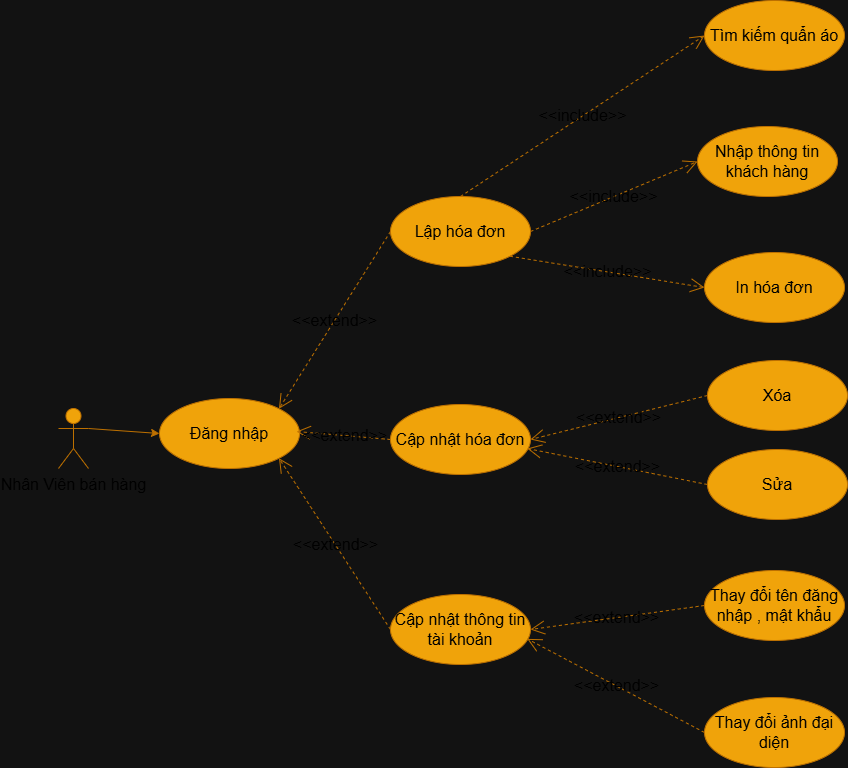

The diagram above was exported from draw.io. Its source (the exported page's mxGraphModel, read from the mxfile embedded in the PNG):
<mxGraphModel dx="2937" dy="1043" grid="0" gridSize="10" guides="1" tooltips="1" connect="1" arrows="1" fold="1" page="1" pageScale="1" pageWidth="1200" pageHeight="1600" background="#FFFFFF" math="0" shadow="0">
  <root>
    <mxCell id="0" />
    <mxCell id="1" parent="0" />
    <mxCell id="ajph8H7HpCL1hc74YOH5-8" parent="1" style="ellipse;whiteSpace=wrap;html=1;strokeColor=#BD7000;fillColor=#f0a30a;fontColor=#000000;fontSize=16;labelBackgroundColor=none;" value="Cập nhật hóa đơn" vertex="1">
      <mxGeometry height="70" width="140" x="386" y="564" as="geometry" />
    </mxCell>
    <mxCell id="ajph8H7HpCL1hc74YOH5-10" edge="1" parent="1" source="ajph8H7HpCL1hc74YOH5-9" style="rounded=0;orthogonalLoop=1;jettySize=auto;html=1;exitX=1;exitY=0.3333333333333333;exitDx=0;exitDy=0;exitPerimeter=0;entryX=0;entryY=0.5;entryDx=0;entryDy=0;strokeColor=#BD7000;fillColor=#f0a30a;fontSize=16;fontColor=#000000;labelBackgroundColor=none;" target="ajph8H7HpCL1hc74YOH5-21">
      <mxGeometry relative="1" as="geometry">
        <mxPoint x="239" y="453" as="targetPoint" />
      </mxGeometry>
    </mxCell>
    <mxCell id="ajph8H7HpCL1hc74YOH5-9" parent="1" style="shape=umlActor;verticalLabelPosition=bottom;verticalAlign=top;html=1;strokeColor=#BD7000;fillColor=#f0a30a;fontColor=#000000;fontSize=16;labelBackgroundColor=none;" value="&lt;span&gt;Nhân Viên bán hàng&lt;/span&gt;" vertex="1">
      <mxGeometry height="60" width="30" x="54" y="568" as="geometry" />
    </mxCell>
    <mxCell id="ajph8H7HpCL1hc74YOH5-16" parent="1" style="ellipse;whiteSpace=wrap;html=1;strokeColor=#BD7000;fillColor=#f0a30a;fontColor=#000000;fontSize=16;labelBackgroundColor=none;" value="Xóa" vertex="1">
      <mxGeometry height="70" width="140" x="703" y="520" as="geometry" />
    </mxCell>
    <mxCell id="ajph8H7HpCL1hc74YOH5-17" parent="1" style="ellipse;whiteSpace=wrap;html=1;strokeColor=#BD7000;fillColor=#f0a30a;fontColor=#000000;fontSize=16;labelBackgroundColor=none;" value="Sửa" vertex="1">
      <mxGeometry height="70" width="140" x="703" y="609" as="geometry" />
    </mxCell>
    <mxCell id="ajph8H7HpCL1hc74YOH5-21" parent="1" style="ellipse;whiteSpace=wrap;html=1;strokeColor=#BD7000;fillColor=#f0a30a;fontColor=#000000;fontSize=16;labelBackgroundColor=none;" value="Đăng nhập" vertex="1">
      <mxGeometry height="70" width="140" x="155" y="558" as="geometry" />
    </mxCell>
    <mxCell id="ajph8H7HpCL1hc74YOH5-23" parent="1" style="ellipse;whiteSpace=wrap;html=1;strokeColor=#BD7000;fillColor=#f0a30a;fontColor=#000000;fontSize=16;labelBackgroundColor=none;" value="Lập hóa đơn" vertex="1">
      <mxGeometry height="70" width="140" x="386" y="356" as="geometry" />
    </mxCell>
    <mxCell id="ajph8H7HpCL1hc74YOH5-25" edge="1" parent="1" source="ajph8H7HpCL1hc74YOH5-23" style="endArrow=open;endSize=12;dashed=1;html=1;rounded=0;entryX=1;entryY=0;entryDx=0;entryDy=0;exitX=0;exitY=0.5;exitDx=0;exitDy=0;strokeColor=#BD7000;fillColor=#f0a30a;fontSize=16;fontColor=#000000;labelBackgroundColor=none;" target="ajph8H7HpCL1hc74YOH5-21" value="&amp;lt;&amp;lt;extend&amp;gt;&amp;gt;">
      <mxGeometry relative="1" width="160" x="0.0028" as="geometry">
        <mxPoint as="offset" />
        <mxPoint x="280" y="834" as="sourcePoint" />
        <mxPoint x="479" y="685" as="targetPoint" />
      </mxGeometry>
    </mxCell>
    <mxCell id="ajph8H7HpCL1hc74YOH5-26" edge="1" parent="1" source="ajph8H7HpCL1hc74YOH5-8" style="endArrow=open;endSize=12;dashed=1;html=1;rounded=0;exitX=0;exitY=0.5;exitDx=0;exitDy=0;strokeColor=#BD7000;fillColor=#f0a30a;fontSize=16;fontColor=#000000;labelBackgroundColor=none;" value="&amp;lt;&amp;lt;extend&amp;gt;&amp;gt;">
      <mxGeometry relative="1" width="160" x="-0.0036" as="geometry">
        <mxPoint as="offset" />
        <mxPoint x="536" y="530" as="sourcePoint" />
        <mxPoint x="292" y="591" as="targetPoint" />
      </mxGeometry>
    </mxCell>
    <mxCell id="ajph8H7HpCL1hc74YOH5-30" parent="1" style="ellipse;whiteSpace=wrap;html=1;strokeColor=#BD7000;fillColor=#f0a30a;fontColor=#000000;fontSize=16;labelBackgroundColor=none;" value="Tìm kiếm quẩn áo" vertex="1">
      <mxGeometry height="70" width="140" x="700" y="160" as="geometry" />
    </mxCell>
    <mxCell id="ajph8H7HpCL1hc74YOH5-32" edge="1" parent="1" source="ajph8H7HpCL1hc74YOH5-23" style="endArrow=open;endSize=12;dashed=1;html=1;rounded=0;exitX=0.5;exitY=0;exitDx=0;exitDy=0;entryX=0;entryY=0.5;entryDx=0;entryDy=0;strokeColor=#BD7000;fillColor=#f0a30a;fontSize=16;labelBackgroundColor=none;fontColor=#000000;" target="ajph8H7HpCL1hc74YOH5-30" value="&amp;lt;&amp;lt;include&amp;gt;&amp;gt;">
      <mxGeometry relative="1" width="160" as="geometry">
        <mxPoint x="331" y="609" as="sourcePoint" />
        <mxPoint x="491" y="609" as="targetPoint" />
      </mxGeometry>
    </mxCell>
    <mxCell id="ajph8H7HpCL1hc74YOH5-33" parent="1" style="ellipse;whiteSpace=wrap;html=1;strokeColor=#BD7000;fillColor=#f0a30a;fontColor=#000000;fontSize=16;labelBackgroundColor=none;" value="Nhập thông tin khách hàng" vertex="1">
      <mxGeometry height="70" width="140" x="693" y="286" as="geometry" />
    </mxCell>
    <mxCell id="ajph8H7HpCL1hc74YOH5-34" parent="1" style="ellipse;whiteSpace=wrap;html=1;strokeColor=#BD7000;fillColor=#f0a30a;fontColor=#000000;fontSize=16;labelBackgroundColor=none;" value="In hóa đơn" vertex="1">
      <mxGeometry height="70" width="140" x="700" y="412" as="geometry" />
    </mxCell>
    <mxCell id="ajph8H7HpCL1hc74YOH5-35" edge="1" parent="1" source="ajph8H7HpCL1hc74YOH5-23" style="endArrow=open;endSize=12;dashed=1;html=1;rounded=0;entryX=0;entryY=0.5;entryDx=0;entryDy=0;exitX=1;exitY=1;exitDx=0;exitDy=0;strokeColor=#BD7000;fillColor=#f0a30a;fontSize=16;fontColor=#000000;labelBackgroundColor=none;" target="ajph8H7HpCL1hc74YOH5-34" value="&amp;lt;&amp;lt;include&amp;gt;&amp;gt;">
      <mxGeometry relative="1" width="160" as="geometry">
        <mxPoint x="488" y="387" as="sourcePoint" />
        <mxPoint x="846" y="589" as="targetPoint" />
      </mxGeometry>
    </mxCell>
    <mxCell id="ajph8H7HpCL1hc74YOH5-36" edge="1" parent="1" source="ajph8H7HpCL1hc74YOH5-23" style="endArrow=open;endSize=12;dashed=1;html=1;rounded=0;exitX=1;exitY=0.5;exitDx=0;exitDy=0;entryX=0;entryY=0.5;entryDx=0;entryDy=0;strokeColor=#BD7000;fillColor=#f0a30a;fontSize=16;fontColor=#000000;labelBackgroundColor=none;" target="ajph8H7HpCL1hc74YOH5-33" value="&amp;lt;&amp;lt;include&amp;gt;&amp;gt;">
      <mxGeometry relative="1" width="160" as="geometry">
        <mxPoint x="547" y="371" as="sourcePoint" />
        <mxPoint x="691" y="314" as="targetPoint" />
      </mxGeometry>
    </mxCell>
    <mxCell id="ajph8H7HpCL1hc74YOH5-45" parent="1" style="ellipse;whiteSpace=wrap;html=1;strokeColor=#BD7000;fillColor=#f0a30a;fontColor=#000000;fontSize=16;labelBackgroundColor=none;" value="Cập nhật thông tin tài khoản" vertex="1">
      <mxGeometry height="70" width="140" x="386" y="754" as="geometry" />
    </mxCell>
    <mxCell id="ajph8H7HpCL1hc74YOH5-46" edge="1" parent="1" source="ajph8H7HpCL1hc74YOH5-45" style="endArrow=open;endSize=12;dashed=1;html=1;rounded=0;entryX=1;entryY=1;entryDx=0;entryDy=0;exitX=0;exitY=0.5;exitDx=0;exitDy=0;strokeColor=#BD7000;fillColor=#f0a30a;fontSize=16;fontColor=#000000;labelBackgroundColor=none;" target="ajph8H7HpCL1hc74YOH5-21" value="&amp;lt;&amp;lt;extend&amp;gt;&amp;gt;">
      <mxGeometry relative="1" width="160" as="geometry">
        <mxPoint x="448" y="998" as="sourcePoint" />
        <mxPoint x="287" y="736" as="targetPoint" />
      </mxGeometry>
    </mxCell>
    <mxCell id="DTVVinc_0MZFd0KUaXcx-1" parent="1" style="ellipse;whiteSpace=wrap;html=1;strokeColor=#BD7000;fillColor=#f0a30a;fontColor=#000000;fontSize=16;labelBackgroundColor=none;" value="Thay đổi tên đăng nhập , mật khẩu" vertex="1">
      <mxGeometry height="70" width="140" x="700" y="730" as="geometry" />
    </mxCell>
    <mxCell id="DTVVinc_0MZFd0KUaXcx-2" parent="1" style="ellipse;whiteSpace=wrap;html=1;strokeColor=#BD7000;fillColor=#f0a30a;fontColor=#000000;fontSize=16;labelBackgroundColor=none;" value="Thay đổi ảnh đại diện" vertex="1">
      <mxGeometry height="70" width="140" x="700" y="857" as="geometry" />
    </mxCell>
    <mxCell id="DTVVinc_0MZFd0KUaXcx-3" edge="1" parent="1" source="DTVVinc_0MZFd0KUaXcx-1" style="endArrow=open;endSize=12;dashed=1;html=1;rounded=0;entryX=1;entryY=0.5;entryDx=0;entryDy=0;exitX=0;exitY=0.5;exitDx=0;exitDy=0;strokeColor=#BD7000;fillColor=#f0a30a;fontSize=16;fontColor=#000000;labelBackgroundColor=none;" target="ajph8H7HpCL1hc74YOH5-45" value="&lt;span&gt;&amp;lt;&amp;lt;extend&amp;gt;&amp;gt;&lt;/span&gt;">
      <mxGeometry relative="1" width="160" as="geometry">
        <mxPoint x="467" y="922" as="sourcePoint" />
        <mxPoint x="355" y="751" as="targetPoint" />
      </mxGeometry>
    </mxCell>
    <mxCell id="DTVVinc_0MZFd0KUaXcx-4" edge="1" parent="1" source="DTVVinc_0MZFd0KUaXcx-2" style="endArrow=open;endSize=12;dashed=1;html=1;rounded=0;entryX=0.977;entryY=0.634;entryDx=0;entryDy=0;exitX=0;exitY=0.5;exitDx=0;exitDy=0;entryPerimeter=0;strokeColor=#BD7000;fillColor=#f0a30a;fontSize=16;fontColor=#000000;labelBackgroundColor=none;" target="ajph8H7HpCL1hc74YOH5-45" value="&amp;lt;&amp;lt;extend&amp;gt;&amp;gt;">
      <mxGeometry relative="1" width="160" as="geometry">
        <mxPoint x="655" y="830" as="sourcePoint" />
        <mxPoint x="573" y="860" as="targetPoint" />
      </mxGeometry>
    </mxCell>
    <mxCell id="DTVVinc_0MZFd0KUaXcx-5" edge="1" parent="1" source="ajph8H7HpCL1hc74YOH5-16" style="endArrow=open;endSize=12;dashed=1;html=1;rounded=0;exitX=0;exitY=0.5;exitDx=0;exitDy=0;entryX=1;entryY=0.5;entryDx=0;entryDy=0;strokeColor=#BD7000;fillColor=#f0a30a;fontSize=16;fontColor=#000000;labelBackgroundColor=none;" target="ajph8H7HpCL1hc74YOH5-8" value="&amp;lt;&amp;lt;extend&amp;gt;&amp;gt;">
      <mxGeometry relative="1" width="160" x="-0.0036" as="geometry">
        <mxPoint as="offset" />
        <mxPoint x="444" y="622" as="sourcePoint" />
        <mxPoint x="350" y="614" as="targetPoint" />
      </mxGeometry>
    </mxCell>
    <mxCell id="DTVVinc_0MZFd0KUaXcx-6" edge="1" parent="1" source="ajph8H7HpCL1hc74YOH5-17" style="endArrow=open;endSize=12;dashed=1;html=1;rounded=0;exitX=0;exitY=0.5;exitDx=0;exitDy=0;entryX=0.977;entryY=0.629;entryDx=0;entryDy=0;entryPerimeter=0;strokeColor=#BD7000;fillColor=#f0a30a;fontSize=16;fontColor=#000000;labelBackgroundColor=none;" target="ajph8H7HpCL1hc74YOH5-8" value="&amp;lt;&amp;lt;extend&amp;gt;&amp;gt;">
      <mxGeometry relative="1" width="160" x="-0.0036" as="geometry">
        <mxPoint as="offset" />
        <mxPoint x="665" y="610" as="sourcePoint" />
        <mxPoint x="562" y="633" as="targetPoint" />
      </mxGeometry>
    </mxCell>
  </root>
</mxGraphModel>